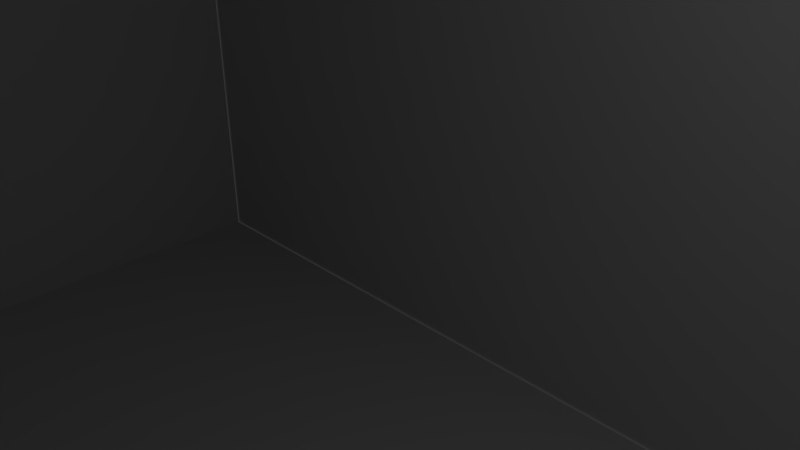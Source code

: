 # Source: boxroom_uni_2_.blend  (saved by Blender 2.75.0; exported with 4.5.12 LTS)
import bpy
from mathutils import Matrix  # noqa: F401  (used for matrix-valued properties, if any)

bpy.ops.wm.read_factory_settings(use_empty=True)
scene = bpy.context.scene
scene.name = 'Scene'

# ---- collections
col_collection_1 = bpy.data.collections.new('Collection 1'); scene.collection.children.link(col_collection_1)

# ---- world
world_world = bpy.data.worlds.new('World'); scene.world = world_world
world_world.color = (0.05088, 0.05088, 0.05088)
world_world.use_sun_shadow = False
world_world.sun_shadow_jitter_overblur = 0.0
world_world.cycles.sampling_method = 'MANUAL'
world_world.cycles.sample_map_resolution = 256

# ---- cameras
cam_camera = bpy.data.cameras.new('Camera')
cam_camera.clip_end = 100.0
cam_camera.lens = 35.0
cam_camera.sensor_width = 32.0
cam_camera.sensor_height = 18.0
cam_camera.ortho_scale = 7.314
cam_camera.dof.focus_distance = 0.0

# ---- lights
light_lamp = bpy.data.lights.new('Lamp', 'POINT')
light_lamp.transmission_factor = 0.0
light_lamp.cutoff_distance = 30.0
light_lamp.energy = 100.0
light_lamp.shadow_buffer_clip_start = 1.001
light_lamp.shadow_soft_size = 0.1
light_lamp.shadow_maximum_resolution = 0.006
light_lamp.use_absolute_resolution = True
light_lamp.cycles.use_multiple_importance_sampling = False

# ---- meshes
me_plane_003 = bpy.data.meshes.new('Plane.003')
me_plane_003.from_pydata([(1.0, -0.9897, 3.983), (1.0, -0.9897, -0.01734), (-1.0, -0.9897, 3.983), (-1.0, -0.9897, -0.01734), (0.9927, -1.0, 3.983), (0.9927, -1.0, -0.01734), (0.9927, 1.0, 3.983), (0.9927, 1.0, -0.01734), (1.0, -1.0, 3.962), (-1.0, -1.0, 3.962), (1.0, 1.0, 3.962), (-1.0, 1.0, 3.962), (-1.0, -1.0, 0.0), (1.0, -1.0, 0.0), (-1.0, 1.0, 0.0), (1.0, 1.0, 0.0), (-0.9726, -1.0, 3.983), (-0.9726, -1.0, -0.01734), (-0.9726, 1.0, 3.983), (-0.9726, 1.0, -0.01734), (-1.004, 1.004, 3.983), (-1.004, 1.004, -0.01734), (0.996, 1.004, 3.983), (0.996, 1.004, -0.01734)], [], [(0, 1, 3, 2), (4, 5, 7, 6), (8, 9, 11, 10), (12, 13, 15, 14), (16, 17, 19, 18), (20, 21, 23, 22)])
me_plane_003.use_remesh_preserve_volume = False
me_plane_003.use_remesh_preserve_attributes = False
me_plane_003.use_mirror_vertex_groups = False
me_plane_003.update()

# ---- objects
ob_lamp = bpy.data.objects.new('Lamp', light_lamp)
ob_camera = bpy.data.objects.new('Camera', cam_camera)
ob_plane_003 = bpy.data.objects.new('Plane.003', me_plane_003)

# ---- transforms, parenting, visibility, modifiers, constraints
ob_lamp.location = (4.076, 1.005, 7.967)
ob_lamp.rotation_euler = (0.6503, 0.05522, 1.866)
ob_lamp.lock_rotations_4d = False
ob_lamp.empty_display_type = 'ARROWS'
ob_lamp.color = (0.0, 0.0, 0.0, 0.0)
ob_lamp.lineart.crease_threshold = 0.0
ob_camera.location = (7.481, -6.508, 7.407)
ob_camera.rotation_euler = (1.109, 0.01082, 0.8149)
ob_camera.lock_rotations_4d = False
ob_camera.empty_display_type = 'ARROWS'
ob_camera.color = (0.0, 0.0, 0.0, 0.0)
ob_camera.display_type = 'WIRE'
ob_camera.lineart.crease_threshold = 0.0
ob_plane_003.location = (19.96, 0.0529, 1.861)
ob_plane_003.rotation_euler = (-0.0, -1.571, 0.0)
ob_plane_003.scale = (10.0, 10.0, 10.0)
ob_plane_003.lineart.crease_threshold = 0.0

# ---- collection membership
col_collection_1.objects.link(ob_lamp)
col_collection_1.objects.link(ob_camera)
col_collection_1.objects.link(ob_plane_003)

# ---- scene / render settings (as saved in the file)
scene.camera = ob_camera
scene.frame_start = 1; scene.frame_end = 250; scene.frame_set(1)
scene.render.engine = 'CYCLES'
scene.render.resolution_percentage = 50
scene.render.dither_intensity = 0.0
scene.cycles.use_denoising = False
scene.cycles.samples = 10
scene.cycles.sampling_pattern = 'TABULATED_SOBOL'
scene.cycles.light_sampling_threshold = 0.0
scene.cycles.use_adaptive_sampling = False
scene.cycles.use_light_tree = False
scene.cycles.blur_glossy = 0.0
scene.cycles.pixel_filter_type = 'GAUSSIAN'
scene.cycles.sample_clamp_indirect = 0.0
scene.view_settings.view_transform = 'Standard'
bpy.context.view_layer.update()
